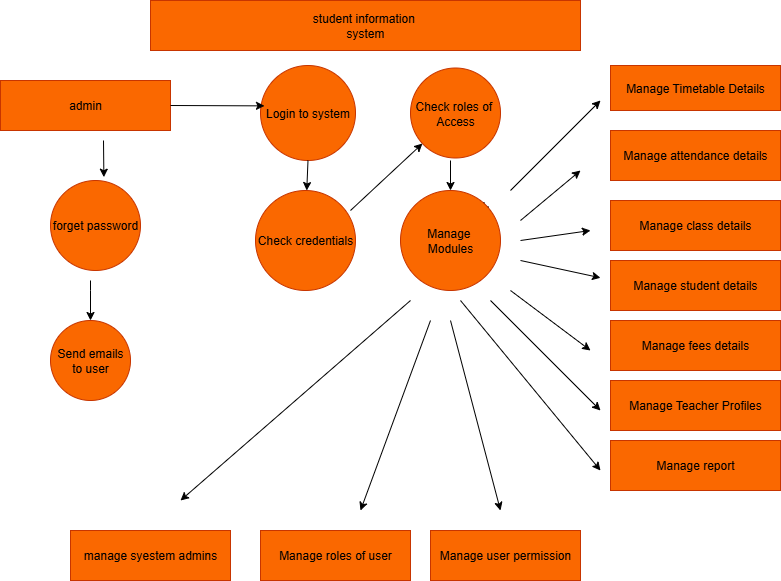

The diagram above was exported from draw.io. Its source (the exported page's mxGraphModel, read from the mxfile embedded in the PNG):
<mxGraphModel dx="786" dy="451" grid="1" gridSize="10" guides="1" tooltips="1" connect="1" arrows="1" fold="1" page="1" pageScale="1" pageWidth="827" pageHeight="1169" background="none" math="0" shadow="0">
  <root>
    <mxCell id="0" />
    <mxCell id="1" parent="0" />
    <mxCell id="qMQ-sbc0ymCsiFgqqAoA-1" value="student information&amp;nbsp;&lt;div&gt;system&lt;/div&gt;" style="rounded=0;whiteSpace=wrap;html=1;fillColor=#fa6800;fontColor=#000000;strokeColor=#C73500;" vertex="1" parent="1">
      <mxGeometry x="170" y="10" width="430" height="50" as="geometry" />
    </mxCell>
    <mxCell id="qMQ-sbc0ymCsiFgqqAoA-5" value="admin" style="rounded=0;whiteSpace=wrap;html=1;fillColor=#fa6800;fontColor=#000000;strokeColor=#C73500;" vertex="1" parent="1">
      <mxGeometry x="20" y="90" width="170" height="50" as="geometry" />
    </mxCell>
    <mxCell id="qMQ-sbc0ymCsiFgqqAoA-6" value="Login to system" style="ellipse;whiteSpace=wrap;html=1;aspect=fixed;fillColor=#fa6800;fontColor=#000000;strokeColor=#C73500;" vertex="1" parent="1">
      <mxGeometry x="280" y="75" width="95" height="95" as="geometry" />
    </mxCell>
    <mxCell id="qMQ-sbc0ymCsiFgqqAoA-7" value="Check roles of&amp;nbsp;&lt;div&gt;Access&lt;/div&gt;" style="ellipse;whiteSpace=wrap;html=1;aspect=fixed;fillColor=#fa6800;fontColor=#000000;strokeColor=#C73500;" vertex="1" parent="1">
      <mxGeometry x="430" y="77.5" width="90" height="90" as="geometry" />
    </mxCell>
    <mxCell id="qMQ-sbc0ymCsiFgqqAoA-8" value="Check credentials" style="ellipse;whiteSpace=wrap;html=1;aspect=fixed;fillColor=#fa6800;fontColor=#000000;strokeColor=#C73500;" vertex="1" parent="1">
      <mxGeometry x="275" y="200" width="100" height="100" as="geometry" />
    </mxCell>
    <mxCell id="qMQ-sbc0ymCsiFgqqAoA-9" value="forget password" style="ellipse;whiteSpace=wrap;html=1;aspect=fixed;fillColor=#fa6800;fontColor=#000000;strokeColor=#C73500;" vertex="1" parent="1">
      <mxGeometry x="70" y="190" width="90" height="90" as="geometry" />
    </mxCell>
    <mxCell id="qMQ-sbc0ymCsiFgqqAoA-10" value="Send emails to user" style="ellipse;whiteSpace=wrap;html=1;aspect=fixed;fillColor=#fa6800;fontColor=#000000;strokeColor=#C73500;" vertex="1" parent="1">
      <mxGeometry x="70" y="330" width="80" height="80" as="geometry" />
    </mxCell>
    <mxCell id="qMQ-sbc0ymCsiFgqqAoA-12" value="Manage Timetable Details" style="rounded=0;whiteSpace=wrap;html=1;fillColor=#fa6800;fontColor=#000000;strokeColor=#C73500;" vertex="1" parent="1">
      <mxGeometry x="630" y="75" width="170" height="45" as="geometry" />
    </mxCell>
    <mxCell id="qMQ-sbc0ymCsiFgqqAoA-15" value="Manage attendance details" style="rounded=0;whiteSpace=wrap;html=1;fillColor=#fa6800;fontColor=#000000;strokeColor=#C73500;" vertex="1" parent="1">
      <mxGeometry x="630" y="140" width="170" height="50" as="geometry" />
    </mxCell>
    <mxCell id="qMQ-sbc0ymCsiFgqqAoA-16" value="Manage class details" style="rounded=0;whiteSpace=wrap;html=1;fillColor=#fa6800;fontColor=#000000;strokeColor=#C73500;" vertex="1" parent="1">
      <mxGeometry x="630" y="210" width="170" height="50" as="geometry" />
    </mxCell>
    <mxCell id="qMQ-sbc0ymCsiFgqqAoA-20" value="Manage student details" style="rounded=0;whiteSpace=wrap;html=1;fillColor=#fa6800;fontColor=#000000;strokeColor=#C73500;" vertex="1" parent="1">
      <mxGeometry x="630" y="270" width="170" height="50" as="geometry" />
    </mxCell>
    <mxCell id="qMQ-sbc0ymCsiFgqqAoA-21" value="Manage fees details" style="rounded=0;whiteSpace=wrap;html=1;fillColor=#fa6800;fontColor=#000000;strokeColor=#C73500;" vertex="1" parent="1">
      <mxGeometry x="630" y="330" width="170" height="50" as="geometry" />
    </mxCell>
    <mxCell id="qMQ-sbc0ymCsiFgqqAoA-22" value="Manage Teacher Profiles" style="rounded=0;whiteSpace=wrap;html=1;fillColor=#fa6800;fontColor=#000000;strokeColor=#C73500;" vertex="1" parent="1">
      <mxGeometry x="630" y="390" width="170" height="50" as="geometry" />
    </mxCell>
    <mxCell id="qMQ-sbc0ymCsiFgqqAoA-24" value="Manage report" style="rounded=0;whiteSpace=wrap;html=1;fillColor=#fa6800;fontColor=#000000;strokeColor=#C73500;" vertex="1" parent="1">
      <mxGeometry x="630" y="450" width="170" height="50" as="geometry" />
    </mxCell>
    <mxCell id="qMQ-sbc0ymCsiFgqqAoA-27" value="manage syestem admins" style="rounded=0;whiteSpace=wrap;html=1;fillColor=#fa6800;fontColor=#000000;strokeColor=#C73500;" vertex="1" parent="1">
      <mxGeometry x="90" y="540" width="160" height="50" as="geometry" />
    </mxCell>
    <mxCell id="qMQ-sbc0ymCsiFgqqAoA-28" value="Manage roles of user" style="rounded=0;whiteSpace=wrap;html=1;fillColor=#fa6800;fontColor=#000000;strokeColor=#C73500;" vertex="1" parent="1">
      <mxGeometry x="280" y="540" width="150" height="50" as="geometry" />
    </mxCell>
    <mxCell id="qMQ-sbc0ymCsiFgqqAoA-30" value="Manage user permission" style="rounded=0;whiteSpace=wrap;html=1;fillColor=#fa6800;fontColor=#000000;strokeColor=#C73500;" vertex="1" parent="1">
      <mxGeometry x="450" y="540" width="150" height="50" as="geometry" />
    </mxCell>
    <mxCell id="qMQ-sbc0ymCsiFgqqAoA-33" value="" style="endArrow=classic;html=1;rounded=0;exitX=1;exitY=0.5;exitDx=0;exitDy=0;entryX=0.042;entryY=0.425;entryDx=0;entryDy=0;entryPerimeter=0;" edge="1" parent="1" source="qMQ-sbc0ymCsiFgqqAoA-5" target="qMQ-sbc0ymCsiFgqqAoA-6">
      <mxGeometry width="50" height="50" relative="1" as="geometry">
        <mxPoint x="230" y="160" as="sourcePoint" />
        <mxPoint x="280" y="110" as="targetPoint" />
      </mxGeometry>
    </mxCell>
    <mxCell id="qMQ-sbc0ymCsiFgqqAoA-34" value="" style="endArrow=classic;html=1;rounded=0;" edge="1" parent="1">
      <mxGeometry width="50" height="50" relative="1" as="geometry">
        <mxPoint x="540" y="230" as="sourcePoint" />
        <mxPoint x="600" y="180" as="targetPoint" />
      </mxGeometry>
    </mxCell>
    <mxCell id="qMQ-sbc0ymCsiFgqqAoA-35" value="" style="endArrow=classic;html=1;rounded=0;" edge="1" parent="1" target="qMQ-sbc0ymCsiFgqqAoA-7">
      <mxGeometry width="50" height="50" relative="1" as="geometry">
        <mxPoint x="370" y="220" as="sourcePoint" />
        <mxPoint x="425" y="160" as="targetPoint" />
      </mxGeometry>
    </mxCell>
    <mxCell id="qMQ-sbc0ymCsiFgqqAoA-36" value="" style="endArrow=classic;html=1;rounded=0;" edge="1" parent="1">
      <mxGeometry width="50" height="50" relative="1" as="geometry">
        <mxPoint x="530" y="200" as="sourcePoint" />
        <mxPoint x="620" y="110" as="targetPoint" />
      </mxGeometry>
    </mxCell>
    <mxCell id="qMQ-sbc0ymCsiFgqqAoA-37" value="" style="endArrow=classic;html=1;rounded=0;" edge="1" parent="1">
      <mxGeometry width="50" height="50" relative="1" as="geometry">
        <mxPoint x="540" y="250" as="sourcePoint" />
        <mxPoint x="610" y="240" as="targetPoint" />
      </mxGeometry>
    </mxCell>
    <mxCell id="qMQ-sbc0ymCsiFgqqAoA-38" value="" style="endArrow=classic;html=1;rounded=0;exitX=1;exitY=0.727;exitDx=0;exitDy=0;exitPerimeter=0;" edge="1" parent="1">
      <mxGeometry width="50" height="50" relative="1" as="geometry">
        <mxPoint x="540" y="270.00000000000006" as="sourcePoint" />
        <mxPoint x="620" y="287.3" as="targetPoint" />
      </mxGeometry>
    </mxCell>
    <mxCell id="qMQ-sbc0ymCsiFgqqAoA-39" value="" style="endArrow=classic;html=1;rounded=0;" edge="1" parent="1" source="qMQ-sbc0ymCsiFgqqAoA-11">
      <mxGeometry width="50" height="50" relative="1" as="geometry">
        <mxPoint x="450" y="270" as="sourcePoint" />
        <mxPoint x="500" y="220" as="targetPoint" />
        <Array as="points" />
      </mxGeometry>
    </mxCell>
    <mxCell id="qMQ-sbc0ymCsiFgqqAoA-40" value="" style="endArrow=classic;html=1;rounded=0;" edge="1" parent="1" target="qMQ-sbc0ymCsiFgqqAoA-11">
      <mxGeometry width="50" height="50" relative="1" as="geometry">
        <mxPoint x="450" y="270" as="sourcePoint" />
        <mxPoint x="500" y="220" as="targetPoint" />
        <Array as="points" />
      </mxGeometry>
    </mxCell>
    <mxCell id="qMQ-sbc0ymCsiFgqqAoA-11" value="Manage&amp;nbsp;&lt;div&gt;Modules&lt;/div&gt;" style="ellipse;whiteSpace=wrap;html=1;aspect=fixed;fillColor=#fa6800;fontColor=#000000;strokeColor=#C73500;" vertex="1" parent="1">
      <mxGeometry x="420" y="200" width="100" height="100" as="geometry" />
    </mxCell>
    <mxCell id="qMQ-sbc0ymCsiFgqqAoA-41" value="" style="endArrow=classic;html=1;rounded=0;" edge="1" parent="1">
      <mxGeometry width="50" height="50" relative="1" as="geometry">
        <mxPoint x="530" y="300" as="sourcePoint" />
        <mxPoint x="610" y="360" as="targetPoint" />
      </mxGeometry>
    </mxCell>
    <mxCell id="qMQ-sbc0ymCsiFgqqAoA-42" value="" style="endArrow=classic;html=1;rounded=0;" edge="1" parent="1">
      <mxGeometry width="50" height="50" relative="1" as="geometry">
        <mxPoint x="510" y="310" as="sourcePoint" />
        <mxPoint x="620" y="420" as="targetPoint" />
      </mxGeometry>
    </mxCell>
    <mxCell id="qMQ-sbc0ymCsiFgqqAoA-43" value="" style="endArrow=classic;html=1;rounded=0;" edge="1" parent="1">
      <mxGeometry width="50" height="50" relative="1" as="geometry">
        <mxPoint x="480" y="310" as="sourcePoint" />
        <mxPoint x="620" y="480" as="targetPoint" />
      </mxGeometry>
    </mxCell>
    <mxCell id="qMQ-sbc0ymCsiFgqqAoA-46" value="" style="endArrow=classic;html=1;rounded=0;exitX=0.5;exitY=1;exitDx=0;exitDy=0;" edge="1" parent="1" source="qMQ-sbc0ymCsiFgqqAoA-6" target="qMQ-sbc0ymCsiFgqqAoA-8">
      <mxGeometry width="50" height="50" relative="1" as="geometry">
        <mxPoint x="300" y="190" as="sourcePoint" />
        <mxPoint x="350" y="140" as="targetPoint" />
      </mxGeometry>
    </mxCell>
    <mxCell id="qMQ-sbc0ymCsiFgqqAoA-47" value="" style="endArrow=classic;html=1;rounded=0;entryX=0.593;entryY=-0.037;entryDx=0;entryDy=0;entryPerimeter=0;" edge="1" parent="1" target="qMQ-sbc0ymCsiFgqqAoA-9">
      <mxGeometry width="50" height="50" relative="1" as="geometry">
        <mxPoint x="123" y="150" as="sourcePoint" />
        <mxPoint x="170" y="190" as="targetPoint" />
        <Array as="points" />
      </mxGeometry>
    </mxCell>
    <mxCell id="qMQ-sbc0ymCsiFgqqAoA-49" value="" style="endArrow=classic;html=1;rounded=0;entryX=0.5;entryY=0;entryDx=0;entryDy=0;" edge="1" parent="1" target="qMQ-sbc0ymCsiFgqqAoA-10">
      <mxGeometry width="50" height="50" relative="1" as="geometry">
        <mxPoint x="110" y="290" as="sourcePoint" />
        <mxPoint x="120" y="320" as="targetPoint" />
        <Array as="points">
          <mxPoint x="110" y="300" />
        </Array>
      </mxGeometry>
    </mxCell>
    <mxCell id="qMQ-sbc0ymCsiFgqqAoA-50" value="" style="endArrow=classic;html=1;rounded=0;" edge="1" parent="1">
      <mxGeometry width="50" height="50" relative="1" as="geometry">
        <mxPoint x="430" y="310" as="sourcePoint" />
        <mxPoint x="200" y="510" as="targetPoint" />
      </mxGeometry>
    </mxCell>
    <mxCell id="qMQ-sbc0ymCsiFgqqAoA-51" value="" style="endArrow=classic;html=1;rounded=0;" edge="1" parent="1">
      <mxGeometry width="50" height="50" relative="1" as="geometry">
        <mxPoint x="450" y="330" as="sourcePoint" />
        <mxPoint x="380" y="520" as="targetPoint" />
      </mxGeometry>
    </mxCell>
    <mxCell id="qMQ-sbc0ymCsiFgqqAoA-52" value="" style="endArrow=classic;html=1;rounded=0;" edge="1" parent="1">
      <mxGeometry width="50" height="50" relative="1" as="geometry">
        <mxPoint x="470" y="330" as="sourcePoint" />
        <mxPoint x="520" y="520" as="targetPoint" />
      </mxGeometry>
    </mxCell>
    <mxCell id="qMQ-sbc0ymCsiFgqqAoA-55" value="" style="endArrow=classic;html=1;rounded=0;entryX=0.5;entryY=0;entryDx=0;entryDy=0;" edge="1" parent="1" target="qMQ-sbc0ymCsiFgqqAoA-11">
      <mxGeometry width="50" height="50" relative="1" as="geometry">
        <mxPoint x="470" y="170" as="sourcePoint" />
        <mxPoint x="470" y="162.5" as="targetPoint" />
      </mxGeometry>
    </mxCell>
  </root>
</mxGraphModel>